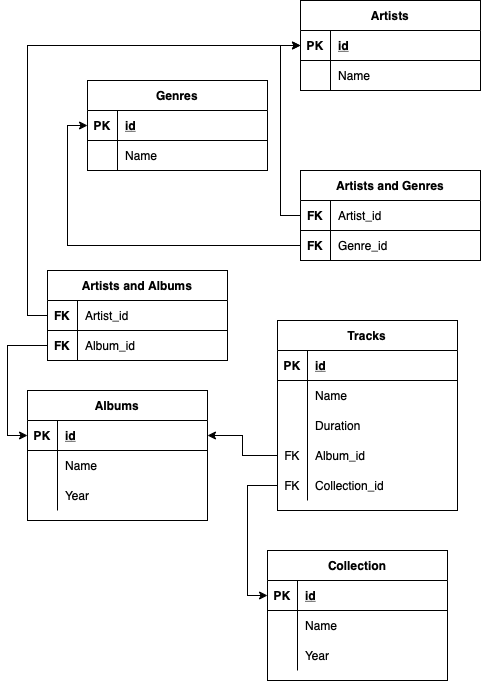

The diagram above was exported from draw.io. Its source (the exported page's mxGraphModel, read from the mxfile embedded in the PNG):
<mxGraphModel dx="509" dy="692" grid="1" gridSize="10" guides="1" tooltips="1" connect="1" arrows="1" fold="1" page="1" pageScale="1" pageWidth="827" pageHeight="1169" math="0" shadow="0">
  <root>
    <mxCell id="0" />
    <mxCell id="1" parent="0" />
    <mxCell id="WehqMRvevtTwogCbe1BY-14" value="Artists" style="shape=table;startSize=30;container=1;collapsible=1;childLayout=tableLayout;fixedRows=1;rowLines=0;fontStyle=1;align=center;resizeLast=1;" parent="1" vertex="1">
      <mxGeometry x="323" y="70" width="180" height="90" as="geometry" />
    </mxCell>
    <mxCell id="WehqMRvevtTwogCbe1BY-15" value="" style="shape=tableRow;horizontal=0;startSize=0;swimlaneHead=0;swimlaneBody=0;fillColor=none;collapsible=0;dropTarget=0;points=[[0,0.5],[1,0.5]];portConstraint=eastwest;top=0;left=0;right=0;bottom=1;" parent="WehqMRvevtTwogCbe1BY-14" vertex="1">
      <mxGeometry y="30" width="180" height="30" as="geometry" />
    </mxCell>
    <mxCell id="WehqMRvevtTwogCbe1BY-16" value="PK" style="shape=partialRectangle;connectable=0;fillColor=none;top=0;left=0;bottom=0;right=0;fontStyle=1;overflow=hidden;" parent="WehqMRvevtTwogCbe1BY-15" vertex="1">
      <mxGeometry width="30" height="30" as="geometry">
        <mxRectangle width="30" height="30" as="alternateBounds" />
      </mxGeometry>
    </mxCell>
    <mxCell id="WehqMRvevtTwogCbe1BY-17" value="id" style="shape=partialRectangle;connectable=0;fillColor=none;top=0;left=0;bottom=0;right=0;align=left;spacingLeft=6;fontStyle=5;overflow=hidden;" parent="WehqMRvevtTwogCbe1BY-15" vertex="1">
      <mxGeometry x="30" width="150" height="30" as="geometry">
        <mxRectangle width="150" height="30" as="alternateBounds" />
      </mxGeometry>
    </mxCell>
    <mxCell id="WehqMRvevtTwogCbe1BY-18" value="" style="shape=tableRow;horizontal=0;startSize=0;swimlaneHead=0;swimlaneBody=0;fillColor=none;collapsible=0;dropTarget=0;points=[[0,0.5],[1,0.5]];portConstraint=eastwest;top=0;left=0;right=0;bottom=0;" parent="WehqMRvevtTwogCbe1BY-14" vertex="1">
      <mxGeometry y="60" width="180" height="30" as="geometry" />
    </mxCell>
    <mxCell id="WehqMRvevtTwogCbe1BY-19" value="" style="shape=partialRectangle;connectable=0;fillColor=none;top=0;left=0;bottom=0;right=0;editable=1;overflow=hidden;" parent="WehqMRvevtTwogCbe1BY-18" vertex="1">
      <mxGeometry width="30" height="30" as="geometry">
        <mxRectangle width="30" height="30" as="alternateBounds" />
      </mxGeometry>
    </mxCell>
    <mxCell id="WehqMRvevtTwogCbe1BY-20" value="Name" style="shape=partialRectangle;connectable=0;fillColor=none;top=0;left=0;bottom=0;right=0;align=left;spacingLeft=6;overflow=hidden;" parent="WehqMRvevtTwogCbe1BY-18" vertex="1">
      <mxGeometry x="30" width="150" height="30" as="geometry">
        <mxRectangle width="150" height="30" as="alternateBounds" />
      </mxGeometry>
    </mxCell>
    <mxCell id="WehqMRvevtTwogCbe1BY-27" value="Albums" style="shape=table;startSize=30;container=1;collapsible=1;childLayout=tableLayout;fixedRows=1;rowLines=0;fontStyle=1;align=center;resizeLast=1;" parent="1" vertex="1">
      <mxGeometry x="50" y="460" width="180" height="130" as="geometry" />
    </mxCell>
    <mxCell id="WehqMRvevtTwogCbe1BY-28" value="" style="shape=tableRow;horizontal=0;startSize=0;swimlaneHead=0;swimlaneBody=0;fillColor=none;collapsible=0;dropTarget=0;points=[[0,0.5],[1,0.5]];portConstraint=eastwest;top=0;left=0;right=0;bottom=1;" parent="WehqMRvevtTwogCbe1BY-27" vertex="1">
      <mxGeometry y="30" width="180" height="30" as="geometry" />
    </mxCell>
    <mxCell id="WehqMRvevtTwogCbe1BY-29" value="PK" style="shape=partialRectangle;connectable=0;fillColor=none;top=0;left=0;bottom=0;right=0;fontStyle=1;overflow=hidden;" parent="WehqMRvevtTwogCbe1BY-28" vertex="1">
      <mxGeometry width="30" height="30" as="geometry">
        <mxRectangle width="30" height="30" as="alternateBounds" />
      </mxGeometry>
    </mxCell>
    <mxCell id="WehqMRvevtTwogCbe1BY-30" value="id" style="shape=partialRectangle;connectable=0;fillColor=none;top=0;left=0;bottom=0;right=0;align=left;spacingLeft=6;fontStyle=5;overflow=hidden;" parent="WehqMRvevtTwogCbe1BY-28" vertex="1">
      <mxGeometry x="30" width="150" height="30" as="geometry">
        <mxRectangle width="150" height="30" as="alternateBounds" />
      </mxGeometry>
    </mxCell>
    <mxCell id="WehqMRvevtTwogCbe1BY-31" value="" style="shape=tableRow;horizontal=0;startSize=0;swimlaneHead=0;swimlaneBody=0;fillColor=none;collapsible=0;dropTarget=0;points=[[0,0.5],[1,0.5]];portConstraint=eastwest;top=0;left=0;right=0;bottom=0;" parent="WehqMRvevtTwogCbe1BY-27" vertex="1">
      <mxGeometry y="60" width="180" height="30" as="geometry" />
    </mxCell>
    <mxCell id="WehqMRvevtTwogCbe1BY-32" value="" style="shape=partialRectangle;connectable=0;fillColor=none;top=0;left=0;bottom=0;right=0;editable=1;overflow=hidden;" parent="WehqMRvevtTwogCbe1BY-31" vertex="1">
      <mxGeometry width="30" height="30" as="geometry">
        <mxRectangle width="30" height="30" as="alternateBounds" />
      </mxGeometry>
    </mxCell>
    <mxCell id="WehqMRvevtTwogCbe1BY-33" value="Name" style="shape=partialRectangle;connectable=0;fillColor=none;top=0;left=0;bottom=0;right=0;align=left;spacingLeft=6;overflow=hidden;" parent="WehqMRvevtTwogCbe1BY-31" vertex="1">
      <mxGeometry x="30" width="150" height="30" as="geometry">
        <mxRectangle width="150" height="30" as="alternateBounds" />
      </mxGeometry>
    </mxCell>
    <mxCell id="WehqMRvevtTwogCbe1BY-67" value="" style="shape=tableRow;horizontal=0;startSize=0;swimlaneHead=0;swimlaneBody=0;fillColor=none;collapsible=0;dropTarget=0;points=[[0,0.5],[1,0.5]];portConstraint=eastwest;top=0;left=0;right=0;bottom=0;" parent="WehqMRvevtTwogCbe1BY-27" vertex="1">
      <mxGeometry y="90" width="180" height="30" as="geometry" />
    </mxCell>
    <mxCell id="WehqMRvevtTwogCbe1BY-68" value="" style="shape=partialRectangle;connectable=0;fillColor=none;top=0;left=0;bottom=0;right=0;editable=1;overflow=hidden;" parent="WehqMRvevtTwogCbe1BY-67" vertex="1">
      <mxGeometry width="30" height="30" as="geometry">
        <mxRectangle width="30" height="30" as="alternateBounds" />
      </mxGeometry>
    </mxCell>
    <mxCell id="WehqMRvevtTwogCbe1BY-69" value="Year" style="shape=partialRectangle;connectable=0;fillColor=none;top=0;left=0;bottom=0;right=0;align=left;spacingLeft=6;overflow=hidden;" parent="WehqMRvevtTwogCbe1BY-67" vertex="1">
      <mxGeometry x="30" width="150" height="30" as="geometry">
        <mxRectangle width="150" height="30" as="alternateBounds" />
      </mxGeometry>
    </mxCell>
    <mxCell id="WehqMRvevtTwogCbe1BY-43" value="Tracks" style="shape=table;startSize=30;container=1;collapsible=1;childLayout=tableLayout;fixedRows=1;rowLines=0;fontStyle=1;align=center;resizeLast=1;" parent="1" vertex="1">
      <mxGeometry x="300" y="390" width="180" height="190" as="geometry" />
    </mxCell>
    <mxCell id="WehqMRvevtTwogCbe1BY-44" value="" style="shape=tableRow;horizontal=0;startSize=0;swimlaneHead=0;swimlaneBody=0;fillColor=none;collapsible=0;dropTarget=0;points=[[0,0.5],[1,0.5]];portConstraint=eastwest;top=0;left=0;right=0;bottom=1;" parent="WehqMRvevtTwogCbe1BY-43" vertex="1">
      <mxGeometry y="30" width="180" height="30" as="geometry" />
    </mxCell>
    <mxCell id="WehqMRvevtTwogCbe1BY-45" value="PK" style="shape=partialRectangle;connectable=0;fillColor=none;top=0;left=0;bottom=0;right=0;fontStyle=1;overflow=hidden;" parent="WehqMRvevtTwogCbe1BY-44" vertex="1">
      <mxGeometry width="30" height="30" as="geometry">
        <mxRectangle width="30" height="30" as="alternateBounds" />
      </mxGeometry>
    </mxCell>
    <mxCell id="WehqMRvevtTwogCbe1BY-46" value="id" style="shape=partialRectangle;connectable=0;fillColor=none;top=0;left=0;bottom=0;right=0;align=left;spacingLeft=6;fontStyle=5;overflow=hidden;" parent="WehqMRvevtTwogCbe1BY-44" vertex="1">
      <mxGeometry x="30" width="150" height="30" as="geometry">
        <mxRectangle width="150" height="30" as="alternateBounds" />
      </mxGeometry>
    </mxCell>
    <mxCell id="WehqMRvevtTwogCbe1BY-47" value="" style="shape=tableRow;horizontal=0;startSize=0;swimlaneHead=0;swimlaneBody=0;fillColor=none;collapsible=0;dropTarget=0;points=[[0,0.5],[1,0.5]];portConstraint=eastwest;top=0;left=0;right=0;bottom=0;" parent="WehqMRvevtTwogCbe1BY-43" vertex="1">
      <mxGeometry y="60" width="180" height="30" as="geometry" />
    </mxCell>
    <mxCell id="WehqMRvevtTwogCbe1BY-48" value="" style="shape=partialRectangle;connectable=0;fillColor=none;top=0;left=0;bottom=0;right=0;editable=1;overflow=hidden;" parent="WehqMRvevtTwogCbe1BY-47" vertex="1">
      <mxGeometry width="30" height="30" as="geometry">
        <mxRectangle width="30" height="30" as="alternateBounds" />
      </mxGeometry>
    </mxCell>
    <mxCell id="WehqMRvevtTwogCbe1BY-49" value="Name" style="shape=partialRectangle;connectable=0;fillColor=none;top=0;left=0;bottom=0;right=0;align=left;spacingLeft=6;overflow=hidden;" parent="WehqMRvevtTwogCbe1BY-47" vertex="1">
      <mxGeometry x="30" width="150" height="30" as="geometry">
        <mxRectangle width="150" height="30" as="alternateBounds" />
      </mxGeometry>
    </mxCell>
    <mxCell id="WehqMRvevtTwogCbe1BY-50" value="" style="shape=tableRow;horizontal=0;startSize=0;swimlaneHead=0;swimlaneBody=0;fillColor=none;collapsible=0;dropTarget=0;points=[[0,0.5],[1,0.5]];portConstraint=eastwest;top=0;left=0;right=0;bottom=0;" parent="WehqMRvevtTwogCbe1BY-43" vertex="1">
      <mxGeometry y="90" width="180" height="30" as="geometry" />
    </mxCell>
    <mxCell id="WehqMRvevtTwogCbe1BY-51" value="" style="shape=partialRectangle;connectable=0;fillColor=none;top=0;left=0;bottom=0;right=0;editable=1;overflow=hidden;" parent="WehqMRvevtTwogCbe1BY-50" vertex="1">
      <mxGeometry width="30" height="30" as="geometry">
        <mxRectangle width="30" height="30" as="alternateBounds" />
      </mxGeometry>
    </mxCell>
    <mxCell id="WehqMRvevtTwogCbe1BY-52" value="Duration" style="shape=partialRectangle;connectable=0;fillColor=none;top=0;left=0;bottom=0;right=0;align=left;spacingLeft=6;overflow=hidden;" parent="WehqMRvevtTwogCbe1BY-50" vertex="1">
      <mxGeometry x="30" width="150" height="30" as="geometry">
        <mxRectangle width="150" height="30" as="alternateBounds" />
      </mxGeometry>
    </mxCell>
    <mxCell id="WehqMRvevtTwogCbe1BY-70" value="" style="shape=tableRow;horizontal=0;startSize=0;swimlaneHead=0;swimlaneBody=0;fillColor=none;collapsible=0;dropTarget=0;points=[[0,0.5],[1,0.5]];portConstraint=eastwest;top=0;left=0;right=0;bottom=0;" parent="WehqMRvevtTwogCbe1BY-43" vertex="1">
      <mxGeometry y="120" width="180" height="30" as="geometry" />
    </mxCell>
    <mxCell id="WehqMRvevtTwogCbe1BY-71" value="FK" style="shape=partialRectangle;connectable=0;fillColor=none;top=0;left=0;bottom=0;right=0;editable=1;overflow=hidden;" parent="WehqMRvevtTwogCbe1BY-70" vertex="1">
      <mxGeometry width="30" height="30" as="geometry">
        <mxRectangle width="30" height="30" as="alternateBounds" />
      </mxGeometry>
    </mxCell>
    <mxCell id="WehqMRvevtTwogCbe1BY-72" value="Album_id" style="shape=partialRectangle;connectable=0;fillColor=none;top=0;left=0;bottom=0;right=0;align=left;spacingLeft=6;overflow=hidden;" parent="WehqMRvevtTwogCbe1BY-70" vertex="1">
      <mxGeometry x="30" width="150" height="30" as="geometry">
        <mxRectangle width="150" height="30" as="alternateBounds" />
      </mxGeometry>
    </mxCell>
    <mxCell id="_9aXNeVYQ-Aob7oWmSf1-39" value="" style="shape=tableRow;horizontal=0;startSize=0;swimlaneHead=0;swimlaneBody=0;fillColor=none;collapsible=0;dropTarget=0;points=[[0,0.5],[1,0.5]];portConstraint=eastwest;top=0;left=0;right=0;bottom=0;" vertex="1" parent="WehqMRvevtTwogCbe1BY-43">
      <mxGeometry y="150" width="180" height="30" as="geometry" />
    </mxCell>
    <mxCell id="_9aXNeVYQ-Aob7oWmSf1-40" value="FK" style="shape=partialRectangle;connectable=0;fillColor=none;top=0;left=0;bottom=0;right=0;editable=1;overflow=hidden;" vertex="1" parent="_9aXNeVYQ-Aob7oWmSf1-39">
      <mxGeometry width="30" height="30" as="geometry">
        <mxRectangle width="30" height="30" as="alternateBounds" />
      </mxGeometry>
    </mxCell>
    <mxCell id="_9aXNeVYQ-Aob7oWmSf1-41" value="Collection_id" style="shape=partialRectangle;connectable=0;fillColor=none;top=0;left=0;bottom=0;right=0;align=left;spacingLeft=6;overflow=hidden;" vertex="1" parent="_9aXNeVYQ-Aob7oWmSf1-39">
      <mxGeometry x="30" width="150" height="30" as="geometry">
        <mxRectangle width="150" height="30" as="alternateBounds" />
      </mxGeometry>
    </mxCell>
    <mxCell id="WehqMRvevtTwogCbe1BY-73" style="edgeStyle=orthogonalEdgeStyle;rounded=0;orthogonalLoop=1;jettySize=auto;html=1;exitX=0;exitY=0.5;exitDx=0;exitDy=0;entryX=1;entryY=0.5;entryDx=0;entryDy=0;" parent="1" source="WehqMRvevtTwogCbe1BY-70" target="WehqMRvevtTwogCbe1BY-28" edge="1">
      <mxGeometry relative="1" as="geometry" />
    </mxCell>
    <mxCell id="_9aXNeVYQ-Aob7oWmSf1-1" value="Artists and Genres" style="shape=table;startSize=30;container=1;collapsible=1;childLayout=tableLayout;fixedRows=1;rowLines=0;fontStyle=1;align=center;resizeLast=1;" vertex="1" parent="1">
      <mxGeometry x="323" y="240" width="180" height="90" as="geometry" />
    </mxCell>
    <mxCell id="_9aXNeVYQ-Aob7oWmSf1-2" value="" style="shape=tableRow;horizontal=0;startSize=0;swimlaneHead=0;swimlaneBody=0;fillColor=none;collapsible=0;dropTarget=0;points=[[0,0.5],[1,0.5]];portConstraint=eastwest;top=0;left=0;right=0;bottom=1;" vertex="1" parent="_9aXNeVYQ-Aob7oWmSf1-1">
      <mxGeometry y="30" width="180" height="30" as="geometry" />
    </mxCell>
    <mxCell id="_9aXNeVYQ-Aob7oWmSf1-3" value="FK" style="shape=partialRectangle;connectable=0;fillColor=none;top=0;left=0;bottom=0;right=0;fontStyle=1;overflow=hidden;" vertex="1" parent="_9aXNeVYQ-Aob7oWmSf1-2">
      <mxGeometry width="30" height="30" as="geometry">
        <mxRectangle width="30" height="30" as="alternateBounds" />
      </mxGeometry>
    </mxCell>
    <mxCell id="_9aXNeVYQ-Aob7oWmSf1-4" value="Artist_id" style="shape=partialRectangle;connectable=0;fillColor=none;top=0;left=0;bottom=0;right=0;align=left;spacingLeft=6;fontStyle=0;overflow=hidden;" vertex="1" parent="_9aXNeVYQ-Aob7oWmSf1-2">
      <mxGeometry x="30" width="150" height="30" as="geometry">
        <mxRectangle width="150" height="30" as="alternateBounds" />
      </mxGeometry>
    </mxCell>
    <mxCell id="_9aXNeVYQ-Aob7oWmSf1-5" value="" style="shape=tableRow;horizontal=0;startSize=0;swimlaneHead=0;swimlaneBody=0;fillColor=none;collapsible=0;dropTarget=0;points=[[0,0.5],[1,0.5]];portConstraint=eastwest;top=0;left=0;right=0;bottom=0;" vertex="1" parent="_9aXNeVYQ-Aob7oWmSf1-1">
      <mxGeometry y="60" width="180" height="30" as="geometry" />
    </mxCell>
    <mxCell id="_9aXNeVYQ-Aob7oWmSf1-6" value="FK" style="shape=partialRectangle;connectable=0;fillColor=none;top=0;left=0;bottom=0;right=0;editable=1;overflow=hidden;fontStyle=1" vertex="1" parent="_9aXNeVYQ-Aob7oWmSf1-5">
      <mxGeometry width="30" height="30" as="geometry">
        <mxRectangle width="30" height="30" as="alternateBounds" />
      </mxGeometry>
    </mxCell>
    <mxCell id="_9aXNeVYQ-Aob7oWmSf1-7" value="Genre_id" style="shape=partialRectangle;connectable=0;fillColor=none;top=0;left=0;bottom=0;right=0;align=left;spacingLeft=6;overflow=hidden;" vertex="1" parent="_9aXNeVYQ-Aob7oWmSf1-5">
      <mxGeometry x="30" width="150" height="30" as="geometry">
        <mxRectangle width="150" height="30" as="alternateBounds" />
      </mxGeometry>
    </mxCell>
    <mxCell id="WehqMRvevtTwogCbe1BY-1" value="Genres" style="shape=table;startSize=30;container=1;collapsible=1;childLayout=tableLayout;fixedRows=1;rowLines=0;fontStyle=1;align=center;resizeLast=1;" parent="1" vertex="1">
      <mxGeometry x="110" y="150" width="180" height="90" as="geometry" />
    </mxCell>
    <mxCell id="WehqMRvevtTwogCbe1BY-2" value="" style="shape=tableRow;horizontal=0;startSize=0;swimlaneHead=0;swimlaneBody=0;fillColor=none;collapsible=0;dropTarget=0;points=[[0,0.5],[1,0.5]];portConstraint=eastwest;top=0;left=0;right=0;bottom=1;" parent="WehqMRvevtTwogCbe1BY-1" vertex="1">
      <mxGeometry y="30" width="180" height="30" as="geometry" />
    </mxCell>
    <mxCell id="WehqMRvevtTwogCbe1BY-3" value="PK" style="shape=partialRectangle;connectable=0;fillColor=none;top=0;left=0;bottom=0;right=0;fontStyle=1;overflow=hidden;" parent="WehqMRvevtTwogCbe1BY-2" vertex="1">
      <mxGeometry width="30" height="30" as="geometry">
        <mxRectangle width="30" height="30" as="alternateBounds" />
      </mxGeometry>
    </mxCell>
    <mxCell id="WehqMRvevtTwogCbe1BY-4" value="id" style="shape=partialRectangle;connectable=0;fillColor=none;top=0;left=0;bottom=0;right=0;align=left;spacingLeft=6;fontStyle=5;overflow=hidden;" parent="WehqMRvevtTwogCbe1BY-2" vertex="1">
      <mxGeometry x="30" width="150" height="30" as="geometry">
        <mxRectangle width="150" height="30" as="alternateBounds" />
      </mxGeometry>
    </mxCell>
    <mxCell id="WehqMRvevtTwogCbe1BY-5" value="" style="shape=tableRow;horizontal=0;startSize=0;swimlaneHead=0;swimlaneBody=0;fillColor=none;collapsible=0;dropTarget=0;points=[[0,0.5],[1,0.5]];portConstraint=eastwest;top=0;left=0;right=0;bottom=0;" parent="WehqMRvevtTwogCbe1BY-1" vertex="1">
      <mxGeometry y="60" width="180" height="30" as="geometry" />
    </mxCell>
    <mxCell id="WehqMRvevtTwogCbe1BY-6" value="" style="shape=partialRectangle;connectable=0;fillColor=none;top=0;left=0;bottom=0;right=0;editable=1;overflow=hidden;" parent="WehqMRvevtTwogCbe1BY-5" vertex="1">
      <mxGeometry width="30" height="30" as="geometry">
        <mxRectangle width="30" height="30" as="alternateBounds" />
      </mxGeometry>
    </mxCell>
    <mxCell id="WehqMRvevtTwogCbe1BY-7" value="Name" style="shape=partialRectangle;connectable=0;fillColor=none;top=0;left=0;bottom=0;right=0;align=left;spacingLeft=6;overflow=hidden;" parent="WehqMRvevtTwogCbe1BY-5" vertex="1">
      <mxGeometry x="30" width="150" height="30" as="geometry">
        <mxRectangle width="150" height="30" as="alternateBounds" />
      </mxGeometry>
    </mxCell>
    <mxCell id="_9aXNeVYQ-Aob7oWmSf1-15" value="Artists and Albums" style="shape=table;startSize=30;container=1;collapsible=1;childLayout=tableLayout;fixedRows=1;rowLines=0;fontStyle=1;align=center;resizeLast=1;" vertex="1" parent="1">
      <mxGeometry x="70" y="340" width="180" height="90" as="geometry" />
    </mxCell>
    <mxCell id="_9aXNeVYQ-Aob7oWmSf1-16" value="" style="shape=tableRow;horizontal=0;startSize=0;swimlaneHead=0;swimlaneBody=0;fillColor=none;collapsible=0;dropTarget=0;points=[[0,0.5],[1,0.5]];portConstraint=eastwest;top=0;left=0;right=0;bottom=1;" vertex="1" parent="_9aXNeVYQ-Aob7oWmSf1-15">
      <mxGeometry y="30" width="180" height="30" as="geometry" />
    </mxCell>
    <mxCell id="_9aXNeVYQ-Aob7oWmSf1-17" value="FK" style="shape=partialRectangle;connectable=0;fillColor=none;top=0;left=0;bottom=0;right=0;fontStyle=1;overflow=hidden;" vertex="1" parent="_9aXNeVYQ-Aob7oWmSf1-16">
      <mxGeometry width="30" height="30" as="geometry">
        <mxRectangle width="30" height="30" as="alternateBounds" />
      </mxGeometry>
    </mxCell>
    <mxCell id="_9aXNeVYQ-Aob7oWmSf1-18" value="Artist_id" style="shape=partialRectangle;connectable=0;fillColor=none;top=0;left=0;bottom=0;right=0;align=left;spacingLeft=6;fontStyle=0;overflow=hidden;" vertex="1" parent="_9aXNeVYQ-Aob7oWmSf1-16">
      <mxGeometry x="30" width="150" height="30" as="geometry">
        <mxRectangle width="150" height="30" as="alternateBounds" />
      </mxGeometry>
    </mxCell>
    <mxCell id="_9aXNeVYQ-Aob7oWmSf1-19" value="" style="shape=tableRow;horizontal=0;startSize=0;swimlaneHead=0;swimlaneBody=0;fillColor=none;collapsible=0;dropTarget=0;points=[[0,0.5],[1,0.5]];portConstraint=eastwest;top=0;left=0;right=0;bottom=0;" vertex="1" parent="_9aXNeVYQ-Aob7oWmSf1-15">
      <mxGeometry y="60" width="180" height="30" as="geometry" />
    </mxCell>
    <mxCell id="_9aXNeVYQ-Aob7oWmSf1-20" value="FK" style="shape=partialRectangle;connectable=0;fillColor=none;top=0;left=0;bottom=0;right=0;editable=1;overflow=hidden;fontStyle=1" vertex="1" parent="_9aXNeVYQ-Aob7oWmSf1-19">
      <mxGeometry width="30" height="30" as="geometry">
        <mxRectangle width="30" height="30" as="alternateBounds" />
      </mxGeometry>
    </mxCell>
    <mxCell id="_9aXNeVYQ-Aob7oWmSf1-21" value="Album_id" style="shape=partialRectangle;connectable=0;fillColor=none;top=0;left=0;bottom=0;right=0;align=left;spacingLeft=6;overflow=hidden;" vertex="1" parent="_9aXNeVYQ-Aob7oWmSf1-19">
      <mxGeometry x="30" width="150" height="30" as="geometry">
        <mxRectangle width="150" height="30" as="alternateBounds" />
      </mxGeometry>
    </mxCell>
    <mxCell id="_9aXNeVYQ-Aob7oWmSf1-22" style="edgeStyle=orthogonalEdgeStyle;rounded=0;orthogonalLoop=1;jettySize=auto;html=1;exitX=0;exitY=0.5;exitDx=0;exitDy=0;entryX=0;entryY=0.5;entryDx=0;entryDy=0;" edge="1" parent="1" source="_9aXNeVYQ-Aob7oWmSf1-2" target="WehqMRvevtTwogCbe1BY-15">
      <mxGeometry relative="1" as="geometry" />
    </mxCell>
    <mxCell id="_9aXNeVYQ-Aob7oWmSf1-23" style="edgeStyle=orthogonalEdgeStyle;rounded=0;orthogonalLoop=1;jettySize=auto;html=1;exitX=0;exitY=0.5;exitDx=0;exitDy=0;entryX=0;entryY=0.5;entryDx=0;entryDy=0;" edge="1" parent="1" source="_9aXNeVYQ-Aob7oWmSf1-5" target="WehqMRvevtTwogCbe1BY-2">
      <mxGeometry relative="1" as="geometry" />
    </mxCell>
    <mxCell id="_9aXNeVYQ-Aob7oWmSf1-24" style="edgeStyle=orthogonalEdgeStyle;rounded=0;orthogonalLoop=1;jettySize=auto;html=1;exitX=0;exitY=0.5;exitDx=0;exitDy=0;entryX=0;entryY=0.5;entryDx=0;entryDy=0;" edge="1" parent="1" source="_9aXNeVYQ-Aob7oWmSf1-16" target="WehqMRvevtTwogCbe1BY-15">
      <mxGeometry relative="1" as="geometry" />
    </mxCell>
    <mxCell id="_9aXNeVYQ-Aob7oWmSf1-25" style="edgeStyle=orthogonalEdgeStyle;rounded=0;orthogonalLoop=1;jettySize=auto;html=1;exitX=0;exitY=0.5;exitDx=0;exitDy=0;entryX=0;entryY=0.5;entryDx=0;entryDy=0;" edge="1" parent="1" source="_9aXNeVYQ-Aob7oWmSf1-19" target="WehqMRvevtTwogCbe1BY-28">
      <mxGeometry relative="1" as="geometry" />
    </mxCell>
    <mxCell id="_9aXNeVYQ-Aob7oWmSf1-26" value="Collection" style="shape=table;startSize=30;container=1;collapsible=1;childLayout=tableLayout;fixedRows=1;rowLines=0;fontStyle=1;align=center;resizeLast=1;" vertex="1" parent="1">
      <mxGeometry x="290" y="620" width="180" height="130" as="geometry" />
    </mxCell>
    <mxCell id="_9aXNeVYQ-Aob7oWmSf1-27" value="" style="shape=tableRow;horizontal=0;startSize=0;swimlaneHead=0;swimlaneBody=0;fillColor=none;collapsible=0;dropTarget=0;points=[[0,0.5],[1,0.5]];portConstraint=eastwest;top=0;left=0;right=0;bottom=1;" vertex="1" parent="_9aXNeVYQ-Aob7oWmSf1-26">
      <mxGeometry y="30" width="180" height="30" as="geometry" />
    </mxCell>
    <mxCell id="_9aXNeVYQ-Aob7oWmSf1-28" value="PK" style="shape=partialRectangle;connectable=0;fillColor=none;top=0;left=0;bottom=0;right=0;fontStyle=1;overflow=hidden;" vertex="1" parent="_9aXNeVYQ-Aob7oWmSf1-27">
      <mxGeometry width="30" height="30" as="geometry">
        <mxRectangle width="30" height="30" as="alternateBounds" />
      </mxGeometry>
    </mxCell>
    <mxCell id="_9aXNeVYQ-Aob7oWmSf1-29" value="id" style="shape=partialRectangle;connectable=0;fillColor=none;top=0;left=0;bottom=0;right=0;align=left;spacingLeft=6;fontStyle=5;overflow=hidden;" vertex="1" parent="_9aXNeVYQ-Aob7oWmSf1-27">
      <mxGeometry x="30" width="150" height="30" as="geometry">
        <mxRectangle width="150" height="30" as="alternateBounds" />
      </mxGeometry>
    </mxCell>
    <mxCell id="_9aXNeVYQ-Aob7oWmSf1-30" value="" style="shape=tableRow;horizontal=0;startSize=0;swimlaneHead=0;swimlaneBody=0;fillColor=none;collapsible=0;dropTarget=0;points=[[0,0.5],[1,0.5]];portConstraint=eastwest;top=0;left=0;right=0;bottom=0;" vertex="1" parent="_9aXNeVYQ-Aob7oWmSf1-26">
      <mxGeometry y="60" width="180" height="30" as="geometry" />
    </mxCell>
    <mxCell id="_9aXNeVYQ-Aob7oWmSf1-31" value="" style="shape=partialRectangle;connectable=0;fillColor=none;top=0;left=0;bottom=0;right=0;editable=1;overflow=hidden;" vertex="1" parent="_9aXNeVYQ-Aob7oWmSf1-30">
      <mxGeometry width="30" height="30" as="geometry">
        <mxRectangle width="30" height="30" as="alternateBounds" />
      </mxGeometry>
    </mxCell>
    <mxCell id="_9aXNeVYQ-Aob7oWmSf1-32" value="Name" style="shape=partialRectangle;connectable=0;fillColor=none;top=0;left=0;bottom=0;right=0;align=left;spacingLeft=6;overflow=hidden;" vertex="1" parent="_9aXNeVYQ-Aob7oWmSf1-30">
      <mxGeometry x="30" width="150" height="30" as="geometry">
        <mxRectangle width="150" height="30" as="alternateBounds" />
      </mxGeometry>
    </mxCell>
    <mxCell id="_9aXNeVYQ-Aob7oWmSf1-36" value="" style="shape=tableRow;horizontal=0;startSize=0;swimlaneHead=0;swimlaneBody=0;fillColor=none;collapsible=0;dropTarget=0;points=[[0,0.5],[1,0.5]];portConstraint=eastwest;top=0;left=0;right=0;bottom=0;" vertex="1" parent="_9aXNeVYQ-Aob7oWmSf1-26">
      <mxGeometry y="90" width="180" height="30" as="geometry" />
    </mxCell>
    <mxCell id="_9aXNeVYQ-Aob7oWmSf1-37" value="" style="shape=partialRectangle;connectable=0;fillColor=none;top=0;left=0;bottom=0;right=0;editable=1;overflow=hidden;" vertex="1" parent="_9aXNeVYQ-Aob7oWmSf1-36">
      <mxGeometry width="30" height="30" as="geometry">
        <mxRectangle width="30" height="30" as="alternateBounds" />
      </mxGeometry>
    </mxCell>
    <mxCell id="_9aXNeVYQ-Aob7oWmSf1-38" value="Year" style="shape=partialRectangle;connectable=0;fillColor=none;top=0;left=0;bottom=0;right=0;align=left;spacingLeft=6;overflow=hidden;" vertex="1" parent="_9aXNeVYQ-Aob7oWmSf1-36">
      <mxGeometry x="30" width="150" height="30" as="geometry">
        <mxRectangle width="150" height="30" as="alternateBounds" />
      </mxGeometry>
    </mxCell>
    <mxCell id="_9aXNeVYQ-Aob7oWmSf1-42" style="edgeStyle=orthogonalEdgeStyle;rounded=0;orthogonalLoop=1;jettySize=auto;html=1;exitX=0;exitY=0.5;exitDx=0;exitDy=0;entryX=0;entryY=0.5;entryDx=0;entryDy=0;" edge="1" parent="1" source="_9aXNeVYQ-Aob7oWmSf1-39" target="_9aXNeVYQ-Aob7oWmSf1-27">
      <mxGeometry relative="1" as="geometry" />
    </mxCell>
  </root>
</mxGraphModel>